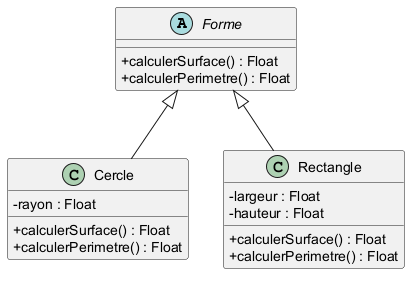

The diagram above was rendered by PlantUML. Its source (embedded in the PNG):
@startuml heritage
skinparam classAttributeIconSize 0

abstract class Forme {
    + calculerSurface() : Float
    + calculerPerimetre() : Float
}

class Cercle {
    - rayon : Float
    + calculerSurface() : Float
    + calculerPerimetre() : Float
}

class Rectangle {
    - largeur : Float
    - hauteur : Float
    + calculerSurface() : Float
    + calculerPerimetre() : Float
}

Forme <|-- Cercle
Forme <|-- Rectangle
@enduml